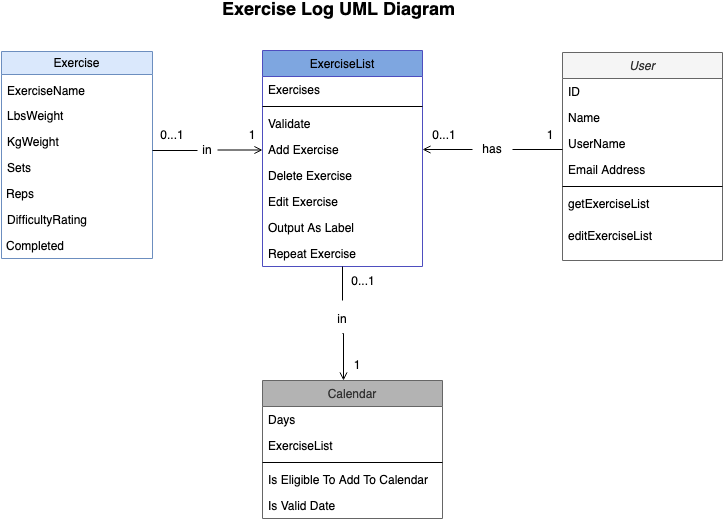

The diagram above was exported from draw.io. Its source (the exported page's mxGraphModel, read from the mxfile embedded in the PNG):
<mxGraphModel dx="750" dy="615" grid="1" gridSize="10" guides="1" tooltips="1" connect="1" arrows="1" fold="1" page="1" pageScale="1" pageWidth="827" pageHeight="1169" math="0" shadow="0">
  <root>
    <mxCell id="WIyWlLk6GJQsqaUBKTNV-0" />
    <mxCell id="WIyWlLk6GJQsqaUBKTNV-1" parent="WIyWlLk6GJQsqaUBKTNV-0" />
    <mxCell id="ir098yqDOeR7YTPP57-m-10" style="edgeStyle=orthogonalEdgeStyle;rounded=0;orthogonalLoop=1;jettySize=auto;html=1;entryX=1;entryY=0.5;entryDx=0;entryDy=0;endArrow=open;endFill=0;startArrow=none;" edge="1" parent="WIyWlLk6GJQsqaUBKTNV-1" source="ir098yqDOeR7YTPP57-m-15">
      <mxGeometry relative="1" as="geometry">
        <mxPoint x="601" y="169" as="sourcePoint" />
        <mxPoint x="461" y="169" as="targetPoint" />
      </mxGeometry>
    </mxCell>
    <mxCell id="zkfFHV4jXpPFQw0GAbJ--0" value="User" style="swimlane;fontStyle=2;align=center;verticalAlign=top;childLayout=stackLayout;horizontal=1;startSize=26;horizontalStack=0;resizeParent=1;resizeLast=0;collapsible=1;marginBottom=0;rounded=0;shadow=0;strokeWidth=1;points=[[0,0,0,0,0],[0,0.25,0,0,0],[0,0.5,0,0,0],[0,0.75,0,0,0],[0,1,0,0,0],[0.25,0,0,0,0],[0.25,1,0,0,0],[0.5,0,0,0,0],[0.5,1,0,0,0],[0.75,0,0,0,0],[0.75,1,0,0,0],[1,0,0,0,0],[1,0.25,0,0,0],[1,0.5,0,0,0],[1,0.75,0,0,0],[1,1,0,0,0]];fillColor=#f5f5f5;fontColor=#333333;strokeColor=#666666;" parent="WIyWlLk6GJQsqaUBKTNV-1" vertex="1">
      <mxGeometry x="601" y="72" width="160" height="208" as="geometry">
        <mxRectangle x="230" y="140" width="160" height="26" as="alternateBounds" />
      </mxGeometry>
    </mxCell>
    <mxCell id="zkfFHV4jXpPFQw0GAbJ--1" value="ID" style="text;align=left;verticalAlign=top;spacingLeft=4;spacingRight=4;overflow=hidden;rotatable=0;points=[[0,0.5],[1,0.5]];portConstraint=eastwest;" parent="zkfFHV4jXpPFQw0GAbJ--0" vertex="1">
      <mxGeometry y="26" width="160" height="26" as="geometry" />
    </mxCell>
    <mxCell id="ir098yqDOeR7YTPP57-m-8" value="Name" style="text;align=left;verticalAlign=top;spacingLeft=4;spacingRight=4;overflow=hidden;rotatable=0;points=[[0,0.5],[1,0.5]];portConstraint=eastwest;rounded=0;shadow=0;html=0;" vertex="1" parent="zkfFHV4jXpPFQw0GAbJ--0">
      <mxGeometry y="52" width="160" height="26" as="geometry" />
    </mxCell>
    <mxCell id="zkfFHV4jXpPFQw0GAbJ--2" value="UserName" style="text;align=left;verticalAlign=top;spacingLeft=4;spacingRight=4;overflow=hidden;rotatable=0;points=[[0,0.5],[1,0.5]];portConstraint=eastwest;rounded=0;shadow=0;html=0;" parent="zkfFHV4jXpPFQw0GAbJ--0" vertex="1">
      <mxGeometry y="78" width="160" height="26" as="geometry" />
    </mxCell>
    <mxCell id="zkfFHV4jXpPFQw0GAbJ--3" value="Email Address" style="text;align=left;verticalAlign=top;spacingLeft=4;spacingRight=4;overflow=hidden;rotatable=0;points=[[0,0.5],[1,0.5]];portConstraint=eastwest;rounded=0;shadow=0;html=0;" parent="zkfFHV4jXpPFQw0GAbJ--0" vertex="1">
      <mxGeometry y="104" width="160" height="26" as="geometry" />
    </mxCell>
    <mxCell id="zkfFHV4jXpPFQw0GAbJ--4" value="" style="line;html=1;strokeWidth=1;align=left;verticalAlign=middle;spacingTop=-1;spacingLeft=3;spacingRight=3;rotatable=0;labelPosition=right;points=[];portConstraint=eastwest;" parent="zkfFHV4jXpPFQw0GAbJ--0" vertex="1">
      <mxGeometry y="130" width="160" height="8" as="geometry" />
    </mxCell>
    <mxCell id="zkfFHV4jXpPFQw0GAbJ--5" value="getExerciseList" style="text;align=left;verticalAlign=top;spacingLeft=4;spacingRight=4;overflow=hidden;rotatable=0;points=[[0,0.5],[1,0.5]];portConstraint=eastwest;" parent="zkfFHV4jXpPFQw0GAbJ--0" vertex="1">
      <mxGeometry y="138" width="160" height="32" as="geometry" />
    </mxCell>
    <mxCell id="ir098yqDOeR7YTPP57-m-23" value="editExerciseList" style="text;align=left;verticalAlign=top;spacingLeft=4;spacingRight=4;overflow=hidden;rotatable=0;points=[[0,0.5],[1,0.5]];portConstraint=eastwest;" vertex="1" parent="zkfFHV4jXpPFQw0GAbJ--0">
      <mxGeometry y="170" width="160" height="30" as="geometry" />
    </mxCell>
    <mxCell id="ir098yqDOeR7YTPP57-m-5" value="" style="edgeStyle=orthogonalEdgeStyle;rounded=0;orthogonalLoop=1;jettySize=auto;html=1;exitX=0.5;exitY=1;exitDx=0;exitDy=0;endArrow=open;endFill=0;startArrow=none;entryX=0.25;entryY=1;entryDx=0;entryDy=0;" edge="1" parent="WIyWlLk6GJQsqaUBKTNV-1" source="ir098yqDOeR7YTPP57-m-1">
      <mxGeometry relative="1" as="geometry">
        <mxPoint x="382" y="353" as="sourcePoint" />
        <mxPoint x="382" y="400" as="targetPoint" />
        <Array as="points">
          <mxPoint x="382" y="353" />
        </Array>
      </mxGeometry>
    </mxCell>
    <mxCell id="zkfFHV4jXpPFQw0GAbJ--6" value="Calendar" style="swimlane;fontStyle=0;align=center;verticalAlign=top;childLayout=stackLayout;horizontal=1;startSize=26;horizontalStack=0;resizeParent=1;resizeLast=0;collapsible=1;marginBottom=0;rounded=0;shadow=0;strokeWidth=1;fillColor=#B3B3B3;fontColor=#333333;strokeColor=#666666;" parent="WIyWlLk6GJQsqaUBKTNV-1" vertex="1">
      <mxGeometry x="301" y="400" width="180" height="138" as="geometry">
        <mxRectangle x="130" y="380" width="160" height="26" as="alternateBounds" />
      </mxGeometry>
    </mxCell>
    <mxCell id="zkfFHV4jXpPFQw0GAbJ--8" value="Days" style="text;align=left;verticalAlign=top;spacingLeft=4;spacingRight=4;overflow=hidden;rotatable=0;points=[[0,0.5],[1,0.5]];portConstraint=eastwest;rounded=0;shadow=0;html=0;" parent="zkfFHV4jXpPFQw0GAbJ--6" vertex="1">
      <mxGeometry y="26" width="180" height="26" as="geometry" />
    </mxCell>
    <mxCell id="zkfFHV4jXpPFQw0GAbJ--7" value="ExerciseList" style="text;align=left;verticalAlign=top;spacingLeft=4;spacingRight=4;overflow=hidden;rotatable=0;points=[[0,0.5],[1,0.5]];portConstraint=eastwest;" parent="zkfFHV4jXpPFQw0GAbJ--6" vertex="1">
      <mxGeometry y="52" width="180" height="26" as="geometry" />
    </mxCell>
    <mxCell id="zkfFHV4jXpPFQw0GAbJ--9" value="" style="line;html=1;strokeWidth=1;align=left;verticalAlign=middle;spacingTop=-1;spacingLeft=3;spacingRight=3;rotatable=0;labelPosition=right;points=[];portConstraint=eastwest;" parent="zkfFHV4jXpPFQw0GAbJ--6" vertex="1">
      <mxGeometry y="78" width="180" height="8" as="geometry" />
    </mxCell>
    <mxCell id="zkfFHV4jXpPFQw0GAbJ--10" value="Is Eligible To Add To Calendar" style="text;align=left;verticalAlign=top;spacingLeft=4;spacingRight=4;overflow=hidden;rotatable=0;points=[[0,0.5],[1,0.5]];portConstraint=eastwest;fontStyle=0" parent="zkfFHV4jXpPFQw0GAbJ--6" vertex="1">
      <mxGeometry y="86" width="180" height="26" as="geometry" />
    </mxCell>
    <mxCell id="zkfFHV4jXpPFQw0GAbJ--11" value="Is Valid Date" style="text;align=left;verticalAlign=top;spacingLeft=4;spacingRight=4;overflow=hidden;rotatable=0;points=[[0,0.5],[1,0.5]];portConstraint=eastwest;" parent="zkfFHV4jXpPFQw0GAbJ--6" vertex="1">
      <mxGeometry y="112" width="180" height="26" as="geometry" />
    </mxCell>
    <mxCell id="ir098yqDOeR7YTPP57-m-22" style="edgeStyle=orthogonalEdgeStyle;rounded=0;orthogonalLoop=1;jettySize=auto;html=1;endArrow=open;endFill=0;startArrow=none;" edge="1" parent="WIyWlLk6GJQsqaUBKTNV-1" source="ir098yqDOeR7YTPP57-m-28">
      <mxGeometry relative="1" as="geometry">
        <mxPoint x="221" y="170" as="sourcePoint" />
        <mxPoint x="301" y="169.5" as="targetPoint" />
        <Array as="points">
          <mxPoint x="241" y="170" />
          <mxPoint x="241" y="170" />
        </Array>
      </mxGeometry>
    </mxCell>
    <mxCell id="zkfFHV4jXpPFQw0GAbJ--17" value="ExerciseList" style="swimlane;fontStyle=0;align=center;verticalAlign=top;childLayout=stackLayout;horizontal=1;startSize=26;horizontalStack=0;resizeParent=1;resizeLast=0;collapsible=1;marginBottom=0;rounded=0;shadow=0;strokeWidth=1;fillColor=#7EA6E0;strokeColor=#4E4EBF;" parent="WIyWlLk6GJQsqaUBKTNV-1" vertex="1">
      <mxGeometry x="301" y="70" width="160" height="216" as="geometry">
        <mxRectangle x="550" y="140" width="160" height="26" as="alternateBounds" />
      </mxGeometry>
    </mxCell>
    <mxCell id="zkfFHV4jXpPFQw0GAbJ--18" value="Exercises" style="text;align=left;verticalAlign=top;spacingLeft=4;spacingRight=4;overflow=hidden;rotatable=0;points=[[0,0.5],[1,0.5]];portConstraint=eastwest;" parent="zkfFHV4jXpPFQw0GAbJ--17" vertex="1">
      <mxGeometry y="26" width="160" height="26" as="geometry" />
    </mxCell>
    <mxCell id="zkfFHV4jXpPFQw0GAbJ--23" value="" style="line;html=1;strokeWidth=1;align=left;verticalAlign=middle;spacingTop=-1;spacingLeft=3;spacingRight=3;rotatable=0;labelPosition=right;points=[];portConstraint=eastwest;" parent="zkfFHV4jXpPFQw0GAbJ--17" vertex="1">
      <mxGeometry y="52" width="160" height="8" as="geometry" />
    </mxCell>
    <mxCell id="zkfFHV4jXpPFQw0GAbJ--24" value="Validate" style="text;align=left;verticalAlign=top;spacingLeft=4;spacingRight=4;overflow=hidden;rotatable=0;points=[[0,0.5],[1,0.5]];portConstraint=eastwest;" parent="zkfFHV4jXpPFQw0GAbJ--17" vertex="1">
      <mxGeometry y="60" width="160" height="26" as="geometry" />
    </mxCell>
    <mxCell id="ir098yqDOeR7YTPP57-m-48" value="Add Exercise" style="text;align=left;verticalAlign=top;spacingLeft=4;spacingRight=4;overflow=hidden;rotatable=0;points=[[0,0.5],[1,0.5]];portConstraint=eastwest;" vertex="1" parent="zkfFHV4jXpPFQw0GAbJ--17">
      <mxGeometry y="86" width="160" height="26" as="geometry" />
    </mxCell>
    <mxCell id="zkfFHV4jXpPFQw0GAbJ--25" value="Delete Exercise" style="text;align=left;verticalAlign=top;spacingLeft=4;spacingRight=4;overflow=hidden;rotatable=0;points=[[0,0.5],[1,0.5]];portConstraint=eastwest;" parent="zkfFHV4jXpPFQw0GAbJ--17" vertex="1">
      <mxGeometry y="112" width="160" height="26" as="geometry" />
    </mxCell>
    <mxCell id="ir098yqDOeR7YTPP57-m-51" value="Edit Exercise" style="text;align=left;verticalAlign=top;spacingLeft=4;spacingRight=4;overflow=hidden;rotatable=0;points=[[0,0.5],[1,0.5]];portConstraint=eastwest;" vertex="1" parent="zkfFHV4jXpPFQw0GAbJ--17">
      <mxGeometry y="138" width="160" height="26" as="geometry" />
    </mxCell>
    <mxCell id="ir098yqDOeR7YTPP57-m-49" value="Output As Label" style="text;align=left;verticalAlign=top;spacingLeft=4;spacingRight=4;overflow=hidden;rotatable=0;points=[[0,0.5],[1,0.5]];portConstraint=eastwest;" vertex="1" parent="zkfFHV4jXpPFQw0GAbJ--17">
      <mxGeometry y="164" width="160" height="26" as="geometry" />
    </mxCell>
    <mxCell id="ir098yqDOeR7YTPP57-m-54" value="Repeat Exercise" style="text;align=left;verticalAlign=top;spacingLeft=4;spacingRight=4;overflow=hidden;rotatable=0;points=[[0,0.5],[1,0.5]];portConstraint=eastwest;" vertex="1" parent="zkfFHV4jXpPFQw0GAbJ--17">
      <mxGeometry y="190" width="160" height="26" as="geometry" />
    </mxCell>
    <mxCell id="ir098yqDOeR7YTPP57-m-7" value="0...1" style="text;html=1;strokeColor=none;fillColor=none;align=center;verticalAlign=middle;whiteSpace=wrap;rounded=0;" vertex="1" parent="WIyWlLk6GJQsqaUBKTNV-1">
      <mxGeometry x="372" y="286" width="60" height="30" as="geometry" />
    </mxCell>
    <mxCell id="ir098yqDOeR7YTPP57-m-11" value="0...1" style="text;html=1;strokeColor=none;fillColor=none;align=center;verticalAlign=middle;whiteSpace=wrap;rounded=0;" vertex="1" parent="WIyWlLk6GJQsqaUBKTNV-1">
      <mxGeometry x="453" y="140" width="60" height="30" as="geometry" />
    </mxCell>
    <mxCell id="ir098yqDOeR7YTPP57-m-12" value="1" style="text;html=1;strokeColor=none;fillColor=none;align=center;verticalAlign=middle;whiteSpace=wrap;rounded=0;" vertex="1" parent="WIyWlLk6GJQsqaUBKTNV-1">
      <mxGeometry x="559" y="140" width="60" height="30" as="geometry" />
    </mxCell>
    <mxCell id="ir098yqDOeR7YTPP57-m-13" value="1" style="text;html=1;strokeColor=none;fillColor=none;align=center;verticalAlign=middle;whiteSpace=wrap;rounded=0;" vertex="1" parent="WIyWlLk6GJQsqaUBKTNV-1">
      <mxGeometry x="366" y="370" width="60" height="30" as="geometry" />
    </mxCell>
    <mxCell id="ir098yqDOeR7YTPP57-m-20" value="Exercise" style="swimlane;whiteSpace=wrap;html=1;fontStyle=0;fillColor=#dae8fc;strokeColor=#6c8ebf;" vertex="1" parent="WIyWlLk6GJQsqaUBKTNV-1">
      <mxGeometry x="40" y="71" width="151" height="207" as="geometry">
        <mxRectangle x="20" y="90" width="140" height="30" as="alternateBounds" />
      </mxGeometry>
    </mxCell>
    <mxCell id="ir098yqDOeR7YTPP57-m-21" value="ExerciseName" style="text;align=left;verticalAlign=top;spacingLeft=4;spacingRight=4;overflow=hidden;rotatable=0;points=[[0,0.5],[1,0.5]];portConstraint=eastwest;" vertex="1" parent="ir098yqDOeR7YTPP57-m-20">
      <mxGeometry y="26" width="120" height="26" as="geometry" />
    </mxCell>
    <mxCell id="ir098yqDOeR7YTPP57-m-39" value="LbsWeight" style="text;align=left;verticalAlign=top;spacingLeft=4;spacingRight=4;overflow=hidden;rotatable=0;points=[[0,0.5],[1,0.5]];portConstraint=eastwest;" vertex="1" parent="ir098yqDOeR7YTPP57-m-20">
      <mxGeometry y="51" width="120" height="26" as="geometry" />
    </mxCell>
    <mxCell id="ir098yqDOeR7YTPP57-m-40" value="KgWeight" style="text;align=left;verticalAlign=top;spacingLeft=4;spacingRight=4;overflow=hidden;rotatable=0;points=[[0,0.5],[1,0.5]];portConstraint=eastwest;" vertex="1" parent="ir098yqDOeR7YTPP57-m-20">
      <mxGeometry y="77" width="120" height="26" as="geometry" />
    </mxCell>
    <mxCell id="ir098yqDOeR7YTPP57-m-41" value="Sets" style="text;align=left;verticalAlign=top;spacingLeft=4;spacingRight=4;overflow=hidden;rotatable=0;points=[[0,0.5],[1,0.5]];portConstraint=eastwest;" vertex="1" parent="ir098yqDOeR7YTPP57-m-20">
      <mxGeometry y="103" width="120" height="26" as="geometry" />
    </mxCell>
    <mxCell id="ir098yqDOeR7YTPP57-m-42" value="Reps" style="text;align=left;verticalAlign=top;spacingLeft=4;spacingRight=4;overflow=hidden;rotatable=0;points=[[0,0.5],[1,0.5]];portConstraint=eastwest;" vertex="1" parent="ir098yqDOeR7YTPP57-m-20">
      <mxGeometry x="-1" y="129" width="120" height="26" as="geometry" />
    </mxCell>
    <mxCell id="ir098yqDOeR7YTPP57-m-43" value="DifficultyRating" style="text;align=left;verticalAlign=top;spacingLeft=4;spacingRight=4;overflow=hidden;rotatable=0;points=[[0,0.5],[1,0.5]];portConstraint=eastwest;" vertex="1" parent="ir098yqDOeR7YTPP57-m-20">
      <mxGeometry y="155" width="120" height="26" as="geometry" />
    </mxCell>
    <mxCell id="ir098yqDOeR7YTPP57-m-44" value="Completed" style="text;align=left;verticalAlign=top;spacingLeft=4;spacingRight=4;overflow=hidden;rotatable=0;points=[[0,0.5],[1,0.5]];portConstraint=eastwest;" vertex="1" parent="ir098yqDOeR7YTPP57-m-20">
      <mxGeometry x="-1" y="181" width="120" height="26" as="geometry" />
    </mxCell>
    <mxCell id="ir098yqDOeR7YTPP57-m-30" style="edgeStyle=orthogonalEdgeStyle;rounded=0;orthogonalLoop=1;jettySize=auto;html=1;endArrow=none;endFill=0;" edge="1" parent="WIyWlLk6GJQsqaUBKTNV-1" target="ir098yqDOeR7YTPP57-m-28">
      <mxGeometry relative="1" as="geometry">
        <mxPoint x="191" y="170" as="sourcePoint" />
      </mxGeometry>
    </mxCell>
    <mxCell id="ir098yqDOeR7YTPP57-m-28" value="in" style="text;html=1;strokeColor=none;fillColor=none;align=center;verticalAlign=middle;whiteSpace=wrap;rounded=0;" vertex="1" parent="WIyWlLk6GJQsqaUBKTNV-1">
      <mxGeometry x="236" y="155" width="20" height="30" as="geometry" />
    </mxCell>
    <mxCell id="ir098yqDOeR7YTPP57-m-29" value="" style="edgeStyle=orthogonalEdgeStyle;rounded=0;orthogonalLoop=1;jettySize=auto;html=1;endArrow=none;endFill=0;" edge="1" parent="WIyWlLk6GJQsqaUBKTNV-1">
      <mxGeometry relative="1" as="geometry">
        <mxPoint x="221" y="170" as="sourcePoint" />
        <mxPoint x="231" y="170" as="targetPoint" />
        <Array as="points" />
      </mxGeometry>
    </mxCell>
    <mxCell id="ir098yqDOeR7YTPP57-m-15" value="has" style="text;html=1;strokeColor=none;fillColor=none;align=center;verticalAlign=middle;whiteSpace=wrap;rounded=0;" vertex="1" parent="WIyWlLk6GJQsqaUBKTNV-1">
      <mxGeometry x="511" y="154" width="40" height="30" as="geometry" />
    </mxCell>
    <mxCell id="ir098yqDOeR7YTPP57-m-33" value="" style="edgeStyle=orthogonalEdgeStyle;rounded=0;orthogonalLoop=1;jettySize=auto;html=1;entryX=1;entryY=0.5;entryDx=0;entryDy=0;endArrow=none;endFill=0;" edge="1" parent="WIyWlLk6GJQsqaUBKTNV-1" target="ir098yqDOeR7YTPP57-m-15">
      <mxGeometry relative="1" as="geometry">
        <mxPoint x="601" y="169" as="sourcePoint" />
        <mxPoint x="461" y="169" as="targetPoint" />
      </mxGeometry>
    </mxCell>
    <mxCell id="ir098yqDOeR7YTPP57-m-36" value="0...1" style="text;html=1;strokeColor=none;fillColor=none;align=center;verticalAlign=middle;whiteSpace=wrap;rounded=0;" vertex="1" parent="WIyWlLk6GJQsqaUBKTNV-1">
      <mxGeometry x="181" y="140" width="60" height="30" as="geometry" />
    </mxCell>
    <mxCell id="ir098yqDOeR7YTPP57-m-37" value="1" style="text;html=1;strokeColor=none;fillColor=none;align=center;verticalAlign=middle;whiteSpace=wrap;rounded=0;" vertex="1" parent="WIyWlLk6GJQsqaUBKTNV-1">
      <mxGeometry x="261" y="140" width="60" height="30" as="geometry" />
    </mxCell>
    <mxCell id="ir098yqDOeR7YTPP57-m-38" value="" style="edgeStyle=orthogonalEdgeStyle;rounded=0;orthogonalLoop=1;jettySize=auto;html=1;exitX=0.5;exitY=1;exitDx=0;exitDy=0;endArrow=none;endFill=0;" edge="1" parent="WIyWlLk6GJQsqaUBKTNV-1" source="zkfFHV4jXpPFQw0GAbJ--17">
      <mxGeometry relative="1" as="geometry">
        <mxPoint x="381" y="240" as="sourcePoint" />
        <mxPoint x="381" y="320" as="targetPoint" />
      </mxGeometry>
    </mxCell>
    <mxCell id="ir098yqDOeR7YTPP57-m-1" value="in" style="text;html=1;strokeColor=none;fillColor=none;align=center;verticalAlign=middle;whiteSpace=wrap;rounded=0;" vertex="1" parent="WIyWlLk6GJQsqaUBKTNV-1">
      <mxGeometry x="366" y="324" width="30" height="29" as="geometry" />
    </mxCell>
    <mxCell id="ir098yqDOeR7YTPP57-m-53" value="&lt;font style=&quot;font-size: 18px;&quot;&gt;&lt;b&gt;Exercise Log UML Diagram&lt;/b&gt;&lt;/font&gt;" style="text;html=1;strokeColor=none;fillColor=none;spacing=5;spacingTop=-20;whiteSpace=wrap;overflow=hidden;rounded=0;" vertex="1" parent="WIyWlLk6GJQsqaUBKTNV-1">
      <mxGeometry x="256" y="30" width="261" height="50" as="geometry" />
    </mxCell>
  </root>
</mxGraphModel>